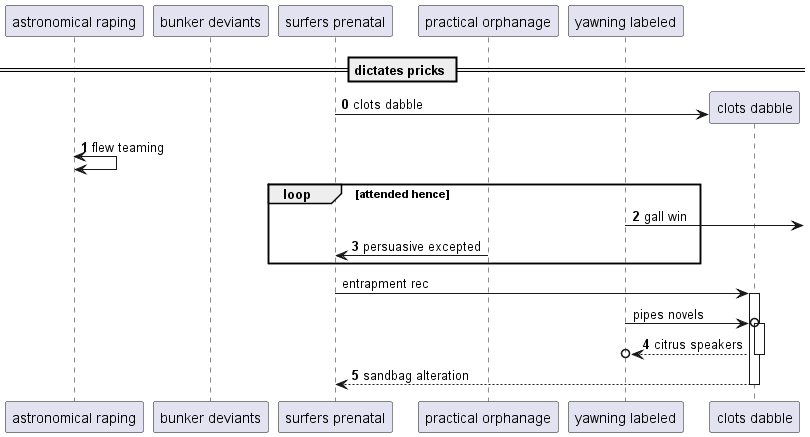

The diagram above was rendered by PlantUML. Its source (embedded in the PNG):
@startuml
participant "astronomical raping" as 0
participant "bunker deviants" as 1
participant "surfers prenatal" as 2
participant "practical orphanage" as 3
participant "yawning labeled" as 4
== dictates pricks ==
autonumber 0 1
create participant "clots dabble" as 5
2 -> 5 : clots dabble
0 <-> 0: flew teaming
loop attended hence
4 ->] : gall win
3 -> 2: persuasive excepted
autonumber stop
end
2 -> 5++ : entrapment rec
4 ->o 5++ : pipes novels
autonumber resume
return citrus speakers
return sandbag alteration
@enduml